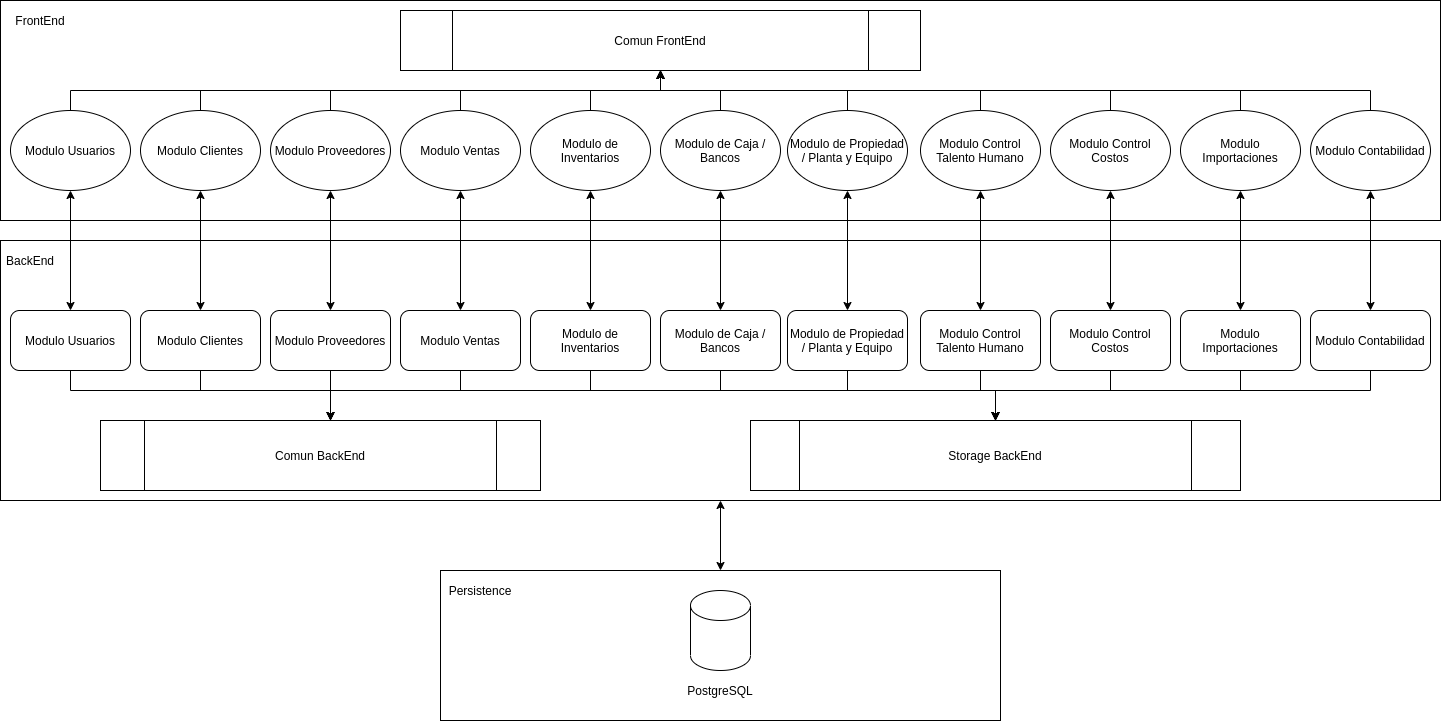

The diagram above was exported from draw.io. Its source (the exported page's mxGraphModel, read from the mxfile embedded in the PNG):
<mxGraphModel dx="801" dy="494" grid="1" gridSize="10" guides="1" tooltips="1" connect="1" arrows="1" fold="1" page="1" pageScale="1" pageWidth="827" pageHeight="1169" math="0" shadow="0">
  <root>
    <mxCell id="0" />
    <mxCell id="1" parent="0" />
    <mxCell id="cKg1oXafu-i81oJLL93v-1" value="" style="rounded=0;whiteSpace=wrap;html=1;" vertex="1" parent="1">
      <mxGeometry x="40" y="30" width="1440" height="220" as="geometry" />
    </mxCell>
    <mxCell id="cKg1oXafu-i81oJLL93v-2" value="FrontEnd" style="text;html=1;strokeColor=none;fillColor=none;align=center;verticalAlign=middle;whiteSpace=wrap;rounded=0;" vertex="1" parent="1">
      <mxGeometry x="60" y="40" width="40" height="20" as="geometry" />
    </mxCell>
    <mxCell id="cKg1oXafu-i81oJLL93v-3" value="" style="rounded=0;whiteSpace=wrap;html=1;" vertex="1" parent="1">
      <mxGeometry x="40" y="270" width="1440" height="260" as="geometry" />
    </mxCell>
    <mxCell id="cKg1oXafu-i81oJLL93v-4" style="edgeStyle=orthogonalEdgeStyle;rounded=0;orthogonalLoop=1;jettySize=auto;html=1;entryX=0.5;entryY=1;entryDx=0;entryDy=0;" edge="1" parent="1" source="cKg1oXafu-i81oJLL93v-5" target="cKg1oXafu-i81oJLL93v-14">
      <mxGeometry relative="1" as="geometry">
        <Array as="points">
          <mxPoint x="110" y="120" />
          <mxPoint x="700" y="120" />
        </Array>
      </mxGeometry>
    </mxCell>
    <mxCell id="cKg1oXafu-i81oJLL93v-5" value="Modulo Usuarios" style="ellipse;whiteSpace=wrap;html=1;" vertex="1" parent="1">
      <mxGeometry x="50" y="140" width="120" height="80" as="geometry" />
    </mxCell>
    <mxCell id="cKg1oXafu-i81oJLL93v-6" style="edgeStyle=orthogonalEdgeStyle;rounded=0;orthogonalLoop=1;jettySize=auto;html=1;entryX=0.5;entryY=1;entryDx=0;entryDy=0;" edge="1" parent="1" source="cKg1oXafu-i81oJLL93v-7" target="cKg1oXafu-i81oJLL93v-14">
      <mxGeometry relative="1" as="geometry">
        <Array as="points">
          <mxPoint x="240" y="120" />
          <mxPoint x="700" y="120" />
        </Array>
      </mxGeometry>
    </mxCell>
    <mxCell id="cKg1oXafu-i81oJLL93v-7" value="Modulo Clientes" style="ellipse;whiteSpace=wrap;html=1;" vertex="1" parent="1">
      <mxGeometry x="180" y="140" width="120" height="80" as="geometry" />
    </mxCell>
    <mxCell id="cKg1oXafu-i81oJLL93v-8" value="" style="edgeStyle=orthogonalEdgeStyle;rounded=0;orthogonalLoop=1;jettySize=auto;html=1;" edge="1" parent="1" source="cKg1oXafu-i81oJLL93v-9" target="cKg1oXafu-i81oJLL93v-14">
      <mxGeometry relative="1" as="geometry" />
    </mxCell>
    <mxCell id="cKg1oXafu-i81oJLL93v-9" value="Modulo Ventas" style="ellipse;whiteSpace=wrap;html=1;" vertex="1" parent="1">
      <mxGeometry x="440" y="140" width="120" height="80" as="geometry" />
    </mxCell>
    <mxCell id="cKg1oXafu-i81oJLL93v-10" value="" style="edgeStyle=orthogonalEdgeStyle;rounded=0;orthogonalLoop=1;jettySize=auto;html=1;" edge="1" parent="1" source="cKg1oXafu-i81oJLL93v-11" target="cKg1oXafu-i81oJLL93v-14">
      <mxGeometry relative="1" as="geometry" />
    </mxCell>
    <mxCell id="cKg1oXafu-i81oJLL93v-11" value="Modulo de Inventarios" style="ellipse;whiteSpace=wrap;html=1;" vertex="1" parent="1">
      <mxGeometry x="570" y="140" width="120" height="80" as="geometry" />
    </mxCell>
    <mxCell id="cKg1oXafu-i81oJLL93v-12" value="" style="edgeStyle=orthogonalEdgeStyle;rounded=0;orthogonalLoop=1;jettySize=auto;html=1;" edge="1" parent="1" source="cKg1oXafu-i81oJLL93v-13" target="cKg1oXafu-i81oJLL93v-14">
      <mxGeometry relative="1" as="geometry" />
    </mxCell>
    <mxCell id="cKg1oXafu-i81oJLL93v-13" value="Modulo de Propiedad / Planta y Equipo" style="ellipse;whiteSpace=wrap;html=1;" vertex="1" parent="1">
      <mxGeometry x="827" y="140" width="120" height="80" as="geometry" />
    </mxCell>
    <mxCell id="cKg1oXafu-i81oJLL93v-14" value="Comun FrontEnd" style="shape=process;whiteSpace=wrap;html=1;backgroundOutline=1;" vertex="1" parent="1">
      <mxGeometry x="440" y="40" width="520" height="60" as="geometry" />
    </mxCell>
    <mxCell id="cKg1oXafu-i81oJLL93v-15" style="edgeStyle=orthogonalEdgeStyle;rounded=0;orthogonalLoop=1;jettySize=auto;html=1;exitX=0.5;exitY=1;exitDx=0;exitDy=0;entryX=0.5;entryY=0;entryDx=0;entryDy=0;" edge="1" parent="1" source="cKg1oXafu-i81oJLL93v-16" target="cKg1oXafu-i81oJLL93v-39">
      <mxGeometry relative="1" as="geometry">
        <Array as="points">
          <mxPoint x="110" y="420" />
          <mxPoint x="1035" y="420" />
        </Array>
      </mxGeometry>
    </mxCell>
    <mxCell id="cKg1oXafu-i81oJLL93v-16" value="Modulo Usuarios" style="rounded=1;whiteSpace=wrap;html=1;" vertex="1" parent="1">
      <mxGeometry x="50" y="340" width="120" height="60" as="geometry" />
    </mxCell>
    <mxCell id="cKg1oXafu-i81oJLL93v-17" style="edgeStyle=orthogonalEdgeStyle;rounded=0;orthogonalLoop=1;jettySize=auto;html=1;exitX=0.5;exitY=1;exitDx=0;exitDy=0;" edge="1" parent="1" source="cKg1oXafu-i81oJLL93v-18">
      <mxGeometry relative="1" as="geometry">
        <mxPoint x="370" y="450" as="targetPoint" />
        <Array as="points">
          <mxPoint x="240" y="420" />
          <mxPoint x="370" y="420" />
        </Array>
      </mxGeometry>
    </mxCell>
    <mxCell id="cKg1oXafu-i81oJLL93v-18" value="Modulo Clientes" style="rounded=1;whiteSpace=wrap;html=1;" vertex="1" parent="1">
      <mxGeometry x="180" y="340" width="120" height="60" as="geometry" />
    </mxCell>
    <mxCell id="cKg1oXafu-i81oJLL93v-19" style="edgeStyle=orthogonalEdgeStyle;rounded=0;orthogonalLoop=1;jettySize=auto;html=1;exitX=0.5;exitY=1;exitDx=0;exitDy=0;" edge="1" parent="1" source="cKg1oXafu-i81oJLL93v-20">
      <mxGeometry relative="1" as="geometry">
        <mxPoint x="370" y="450" as="targetPoint" />
        <Array as="points">
          <mxPoint x="500" y="420" />
          <mxPoint x="370" y="420" />
        </Array>
      </mxGeometry>
    </mxCell>
    <mxCell id="cKg1oXafu-i81oJLL93v-20" value="Modulo Ventas" style="rounded=1;whiteSpace=wrap;html=1;" vertex="1" parent="1">
      <mxGeometry x="440" y="340" width="120" height="60" as="geometry" />
    </mxCell>
    <mxCell id="cKg1oXafu-i81oJLL93v-21" style="edgeStyle=orthogonalEdgeStyle;rounded=0;orthogonalLoop=1;jettySize=auto;html=1;exitX=0.5;exitY=1;exitDx=0;exitDy=0;" edge="1" parent="1" source="cKg1oXafu-i81oJLL93v-22">
      <mxGeometry relative="1" as="geometry">
        <mxPoint x="370" y="450" as="targetPoint" />
        <Array as="points">
          <mxPoint x="630" y="420" />
          <mxPoint x="370" y="420" />
        </Array>
      </mxGeometry>
    </mxCell>
    <mxCell id="cKg1oXafu-i81oJLL93v-22" value="Modulo de Inventarios" style="rounded=1;whiteSpace=wrap;html=1;" vertex="1" parent="1">
      <mxGeometry x="570" y="340" width="120" height="60" as="geometry" />
    </mxCell>
    <mxCell id="cKg1oXafu-i81oJLL93v-23" style="edgeStyle=orthogonalEdgeStyle;rounded=0;orthogonalLoop=1;jettySize=auto;html=1;" edge="1" parent="1" source="cKg1oXafu-i81oJLL93v-24" target="cKg1oXafu-i81oJLL93v-39">
      <mxGeometry relative="1" as="geometry">
        <Array as="points">
          <mxPoint x="760" y="420" />
          <mxPoint x="1035" y="420" />
        </Array>
      </mxGeometry>
    </mxCell>
    <mxCell id="cKg1oXafu-i81oJLL93v-24" value="Modulo de Caja / Bancos" style="rounded=1;whiteSpace=wrap;html=1;" vertex="1" parent="1">
      <mxGeometry x="700" y="340" width="120" height="60" as="geometry" />
    </mxCell>
    <mxCell id="cKg1oXafu-i81oJLL93v-25" style="edgeStyle=orthogonalEdgeStyle;rounded=0;orthogonalLoop=1;jettySize=auto;html=1;entryX=0.5;entryY=0;entryDx=0;entryDy=0;" edge="1" parent="1" source="cKg1oXafu-i81oJLL93v-26" target="cKg1oXafu-i81oJLL93v-39">
      <mxGeometry relative="1" as="geometry">
        <Array as="points">
          <mxPoint x="887" y="420" />
          <mxPoint x="1035" y="420" />
        </Array>
      </mxGeometry>
    </mxCell>
    <mxCell id="cKg1oXafu-i81oJLL93v-26" value="Modulo de Propiedad / Planta y Equipo" style="rounded=1;whiteSpace=wrap;html=1;" vertex="1" parent="1">
      <mxGeometry x="827" y="340" width="120" height="60" as="geometry" />
    </mxCell>
    <mxCell id="cKg1oXafu-i81oJLL93v-27" value="" style="rounded=0;whiteSpace=wrap;html=1;" vertex="1" parent="1">
      <mxGeometry x="480" y="600" width="560" height="150" as="geometry" />
    </mxCell>
    <mxCell id="cKg1oXafu-i81oJLL93v-28" value="BackEnd" style="text;html=1;strokeColor=none;fillColor=none;align=center;verticalAlign=middle;whiteSpace=wrap;rounded=0;" vertex="1" parent="1">
      <mxGeometry x="50" y="280" width="40" height="20" as="geometry" />
    </mxCell>
    <mxCell id="cKg1oXafu-i81oJLL93v-29" value="" style="endArrow=classic;startArrow=classic;html=1;entryX=0.5;entryY=1;entryDx=0;entryDy=0;exitX=0.5;exitY=0;exitDx=0;exitDy=0;" edge="1" parent="1" source="cKg1oXafu-i81oJLL93v-18" target="cKg1oXafu-i81oJLL93v-7">
      <mxGeometry width="50" height="50" relative="1" as="geometry">
        <mxPoint x="414" y="340" as="sourcePoint" />
        <mxPoint x="464" y="290" as="targetPoint" />
      </mxGeometry>
    </mxCell>
    <mxCell id="cKg1oXafu-i81oJLL93v-30" value="" style="endArrow=classic;startArrow=classic;html=1;entryX=0.5;entryY=1;entryDx=0;entryDy=0;exitX=0.5;exitY=0;exitDx=0;exitDy=0;" edge="1" parent="1" source="cKg1oXafu-i81oJLL93v-16" target="cKg1oXafu-i81oJLL93v-5">
      <mxGeometry width="50" height="50" relative="1" as="geometry">
        <mxPoint x="570" y="290" as="sourcePoint" />
        <mxPoint x="620" y="240" as="targetPoint" />
      </mxGeometry>
    </mxCell>
    <mxCell id="cKg1oXafu-i81oJLL93v-31" value="" style="endArrow=classic;startArrow=classic;html=1;entryX=0.5;entryY=1;entryDx=0;entryDy=0;exitX=0.5;exitY=0;exitDx=0;exitDy=0;" edge="1" parent="1" source="cKg1oXafu-i81oJLL93v-20" target="cKg1oXafu-i81oJLL93v-9">
      <mxGeometry width="50" height="50" relative="1" as="geometry">
        <mxPoint x="540.5" y="340" as="sourcePoint" />
        <mxPoint x="540" y="220" as="targetPoint" />
      </mxGeometry>
    </mxCell>
    <mxCell id="cKg1oXafu-i81oJLL93v-32" value="" style="endArrow=classic;startArrow=classic;html=1;entryX=0.5;entryY=1;entryDx=0;entryDy=0;exitX=0.5;exitY=0;exitDx=0;exitDy=0;" edge="1" parent="1" source="cKg1oXafu-i81oJLL93v-22" target="cKg1oXafu-i81oJLL93v-11">
      <mxGeometry width="50" height="50" relative="1" as="geometry">
        <mxPoint x="680" y="350" as="sourcePoint" />
        <mxPoint x="680" y="230" as="targetPoint" />
      </mxGeometry>
    </mxCell>
    <mxCell id="cKg1oXafu-i81oJLL93v-33" value="" style="endArrow=classic;startArrow=classic;html=1;entryX=0.5;entryY=1;entryDx=0;entryDy=0;" edge="1" parent="1" source="cKg1oXafu-i81oJLL93v-26" target="cKg1oXafu-i81oJLL93v-13">
      <mxGeometry width="50" height="50" relative="1" as="geometry">
        <mxPoint x="810" y="350" as="sourcePoint" />
        <mxPoint x="810" y="230" as="targetPoint" />
      </mxGeometry>
    </mxCell>
    <mxCell id="cKg1oXafu-i81oJLL93v-34" value="Persistence" style="text;html=1;strokeColor=none;fillColor=none;align=center;verticalAlign=middle;whiteSpace=wrap;rounded=0;" vertex="1" parent="1">
      <mxGeometry x="500" y="610" width="40" height="20" as="geometry" />
    </mxCell>
    <mxCell id="cKg1oXafu-i81oJLL93v-35" value="" style="shape=cylinder3;whiteSpace=wrap;html=1;boundedLbl=1;backgroundOutline=1;size=15;" vertex="1" parent="1">
      <mxGeometry x="730" y="620" width="60" height="80" as="geometry" />
    </mxCell>
    <mxCell id="cKg1oXafu-i81oJLL93v-36" value="PostgreSQL" style="text;html=1;strokeColor=none;fillColor=none;align=center;verticalAlign=middle;whiteSpace=wrap;rounded=0;" vertex="1" parent="1">
      <mxGeometry x="740" y="710" width="40" height="20" as="geometry" />
    </mxCell>
    <mxCell id="cKg1oXafu-i81oJLL93v-37" value="Comun BackEnd" style="shape=process;whiteSpace=wrap;html=1;backgroundOutline=1;" vertex="1" parent="1">
      <mxGeometry x="140" y="450" width="440" height="70" as="geometry" />
    </mxCell>
    <mxCell id="cKg1oXafu-i81oJLL93v-38" value="" style="endArrow=classic;startArrow=classic;html=1;exitX=0.5;exitY=0;exitDx=0;exitDy=0;entryX=0.5;entryY=1;entryDx=0;entryDy=0;" edge="1" parent="1" source="cKg1oXafu-i81oJLL93v-27" target="cKg1oXafu-i81oJLL93v-3">
      <mxGeometry width="50" height="50" relative="1" as="geometry">
        <mxPoint x="570" y="590" as="sourcePoint" />
        <mxPoint x="620" y="540" as="targetPoint" />
      </mxGeometry>
    </mxCell>
    <mxCell id="cKg1oXafu-i81oJLL93v-39" value="Storage BackEnd" style="shape=process;whiteSpace=wrap;html=1;backgroundOutline=1;" vertex="1" parent="1">
      <mxGeometry x="790" y="450" width="490" height="70" as="geometry" />
    </mxCell>
    <mxCell id="cKg1oXafu-i81oJLL93v-40" style="edgeStyle=orthogonalEdgeStyle;rounded=0;orthogonalLoop=1;jettySize=auto;html=1;entryX=0.5;entryY=1;entryDx=0;entryDy=0;" edge="1" parent="1" source="cKg1oXafu-i81oJLL93v-41" target="cKg1oXafu-i81oJLL93v-14">
      <mxGeometry relative="1" as="geometry">
        <Array as="points">
          <mxPoint x="370" y="120" />
          <mxPoint x="700" y="120" />
        </Array>
      </mxGeometry>
    </mxCell>
    <mxCell id="cKg1oXafu-i81oJLL93v-41" value="Modulo Proveedores" style="ellipse;whiteSpace=wrap;html=1;" vertex="1" parent="1">
      <mxGeometry x="310" y="140" width="120" height="80" as="geometry" />
    </mxCell>
    <mxCell id="cKg1oXafu-i81oJLL93v-42" value="" style="edgeStyle=orthogonalEdgeStyle;rounded=0;orthogonalLoop=1;jettySize=auto;html=1;" edge="1" parent="1" source="cKg1oXafu-i81oJLL93v-43" target="cKg1oXafu-i81oJLL93v-14">
      <mxGeometry relative="1" as="geometry" />
    </mxCell>
    <mxCell id="cKg1oXafu-i81oJLL93v-43" value="Modulo de Caja / Bancos" style="ellipse;whiteSpace=wrap;html=1;" vertex="1" parent="1">
      <mxGeometry x="700" y="140" width="120" height="80" as="geometry" />
    </mxCell>
    <mxCell id="cKg1oXafu-i81oJLL93v-44" style="edgeStyle=orthogonalEdgeStyle;rounded=0;orthogonalLoop=1;jettySize=auto;html=1;entryX=0.5;entryY=1;entryDx=0;entryDy=0;" edge="1" parent="1" source="cKg1oXafu-i81oJLL93v-45" target="cKg1oXafu-i81oJLL93v-14">
      <mxGeometry relative="1" as="geometry" />
    </mxCell>
    <mxCell id="cKg1oXafu-i81oJLL93v-45" value="Modulo Control Talento Humano" style="ellipse;whiteSpace=wrap;html=1;" vertex="1" parent="1">
      <mxGeometry x="960" y="140" width="120" height="80" as="geometry" />
    </mxCell>
    <mxCell id="cKg1oXafu-i81oJLL93v-46" style="edgeStyle=orthogonalEdgeStyle;rounded=0;orthogonalLoop=1;jettySize=auto;html=1;entryX=0.5;entryY=1;entryDx=0;entryDy=0;" edge="1" parent="1" source="cKg1oXafu-i81oJLL93v-47" target="cKg1oXafu-i81oJLL93v-14">
      <mxGeometry relative="1" as="geometry">
        <Array as="points">
          <mxPoint x="1150" y="120" />
          <mxPoint x="700" y="120" />
        </Array>
      </mxGeometry>
    </mxCell>
    <mxCell id="cKg1oXafu-i81oJLL93v-47" value="Modulo Control Costos" style="ellipse;whiteSpace=wrap;html=1;" vertex="1" parent="1">
      <mxGeometry x="1090" y="140" width="120" height="80" as="geometry" />
    </mxCell>
    <mxCell id="cKg1oXafu-i81oJLL93v-48" style="edgeStyle=orthogonalEdgeStyle;rounded=0;orthogonalLoop=1;jettySize=auto;html=1;" edge="1" parent="1" source="cKg1oXafu-i81oJLL93v-49">
      <mxGeometry relative="1" as="geometry">
        <mxPoint x="700" y="100" as="targetPoint" />
        <Array as="points">
          <mxPoint x="1280" y="120" />
          <mxPoint x="700" y="120" />
        </Array>
      </mxGeometry>
    </mxCell>
    <mxCell id="cKg1oXafu-i81oJLL93v-49" value="Modulo Importaciones" style="ellipse;whiteSpace=wrap;html=1;" vertex="1" parent="1">
      <mxGeometry x="1220" y="140" width="120" height="80" as="geometry" />
    </mxCell>
    <mxCell id="cKg1oXafu-i81oJLL93v-50" style="edgeStyle=orthogonalEdgeStyle;rounded=0;orthogonalLoop=1;jettySize=auto;html=1;entryX=0.5;entryY=1;entryDx=0;entryDy=0;" edge="1" parent="1" source="cKg1oXafu-i81oJLL93v-51" target="cKg1oXafu-i81oJLL93v-14">
      <mxGeometry relative="1" as="geometry">
        <Array as="points">
          <mxPoint x="1410" y="120" />
          <mxPoint x="700" y="120" />
        </Array>
      </mxGeometry>
    </mxCell>
    <mxCell id="cKg1oXafu-i81oJLL93v-51" value="Modulo Contabilidad" style="ellipse;whiteSpace=wrap;html=1;" vertex="1" parent="1">
      <mxGeometry x="1350" y="140" width="120" height="80" as="geometry" />
    </mxCell>
    <mxCell id="cKg1oXafu-i81oJLL93v-52" style="edgeStyle=orthogonalEdgeStyle;rounded=0;orthogonalLoop=1;jettySize=auto;html=1;exitX=0.5;exitY=1;exitDx=0;exitDy=0;" edge="1" parent="1" source="cKg1oXafu-i81oJLL93v-53" target="cKg1oXafu-i81oJLL93v-37">
      <mxGeometry relative="1" as="geometry">
        <Array as="points">
          <mxPoint x="370" y="440" />
          <mxPoint x="370" y="440" />
        </Array>
      </mxGeometry>
    </mxCell>
    <mxCell id="cKg1oXafu-i81oJLL93v-53" value="Modulo Proveedores" style="rounded=1;whiteSpace=wrap;html=1;" vertex="1" parent="1">
      <mxGeometry x="310" y="340" width="120" height="60" as="geometry" />
    </mxCell>
    <mxCell id="cKg1oXafu-i81oJLL93v-54" style="edgeStyle=orthogonalEdgeStyle;rounded=0;orthogonalLoop=1;jettySize=auto;html=1;exitX=0.5;exitY=1;exitDx=0;exitDy=0;" edge="1" parent="1" source="cKg1oXafu-i81oJLL93v-55" target="cKg1oXafu-i81oJLL93v-39">
      <mxGeometry relative="1" as="geometry">
        <Array as="points">
          <mxPoint x="1020" y="420" />
          <mxPoint x="1035" y="420" />
        </Array>
      </mxGeometry>
    </mxCell>
    <mxCell id="cKg1oXafu-i81oJLL93v-55" value="Modulo Control Talento Humano" style="rounded=1;whiteSpace=wrap;html=1;" vertex="1" parent="1">
      <mxGeometry x="960" y="340" width="120" height="60" as="geometry" />
    </mxCell>
    <mxCell id="cKg1oXafu-i81oJLL93v-56" style="edgeStyle=orthogonalEdgeStyle;rounded=0;orthogonalLoop=1;jettySize=auto;html=1;entryX=0.5;entryY=0;entryDx=0;entryDy=0;" edge="1" parent="1" source="cKg1oXafu-i81oJLL93v-57" target="cKg1oXafu-i81oJLL93v-39">
      <mxGeometry relative="1" as="geometry">
        <Array as="points">
          <mxPoint x="1150" y="420" />
          <mxPoint x="1035" y="420" />
        </Array>
      </mxGeometry>
    </mxCell>
    <mxCell id="cKg1oXafu-i81oJLL93v-57" value="Modulo Control Costos" style="rounded=1;whiteSpace=wrap;html=1;" vertex="1" parent="1">
      <mxGeometry x="1090" y="340" width="120" height="60" as="geometry" />
    </mxCell>
    <mxCell id="cKg1oXafu-i81oJLL93v-58" style="edgeStyle=orthogonalEdgeStyle;rounded=0;orthogonalLoop=1;jettySize=auto;html=1;entryX=0.5;entryY=0;entryDx=0;entryDy=0;" edge="1" parent="1" source="cKg1oXafu-i81oJLL93v-59" target="cKg1oXafu-i81oJLL93v-39">
      <mxGeometry relative="1" as="geometry">
        <Array as="points">
          <mxPoint x="1280" y="420" />
          <mxPoint x="1035" y="420" />
        </Array>
      </mxGeometry>
    </mxCell>
    <mxCell id="cKg1oXafu-i81oJLL93v-59" value="Modulo Importaciones" style="rounded=1;whiteSpace=wrap;html=1;" vertex="1" parent="1">
      <mxGeometry x="1220" y="340" width="120" height="60" as="geometry" />
    </mxCell>
    <mxCell id="cKg1oXafu-i81oJLL93v-60" style="edgeStyle=orthogonalEdgeStyle;rounded=0;orthogonalLoop=1;jettySize=auto;html=1;entryX=0.5;entryY=0;entryDx=0;entryDy=0;" edge="1" parent="1" source="cKg1oXafu-i81oJLL93v-61" target="cKg1oXafu-i81oJLL93v-39">
      <mxGeometry relative="1" as="geometry">
        <Array as="points">
          <mxPoint x="1410" y="420" />
          <mxPoint x="1035" y="420" />
        </Array>
      </mxGeometry>
    </mxCell>
    <mxCell id="cKg1oXafu-i81oJLL93v-61" value="Modulo Contabilidad" style="rounded=1;whiteSpace=wrap;html=1;" vertex="1" parent="1">
      <mxGeometry x="1350" y="340" width="120" height="60" as="geometry" />
    </mxCell>
    <mxCell id="cKg1oXafu-i81oJLL93v-62" value="" style="endArrow=classic;startArrow=classic;html=1;entryX=0.5;entryY=1;entryDx=0;entryDy=0;exitX=0.5;exitY=0;exitDx=0;exitDy=0;" edge="1" parent="1" source="cKg1oXafu-i81oJLL93v-55" target="cKg1oXafu-i81oJLL93v-45">
      <mxGeometry width="50" height="50" relative="1" as="geometry">
        <mxPoint x="897" y="350" as="sourcePoint" />
        <mxPoint x="897" y="230" as="targetPoint" />
      </mxGeometry>
    </mxCell>
    <mxCell id="cKg1oXafu-i81oJLL93v-63" value="" style="endArrow=classic;startArrow=classic;html=1;entryX=0.5;entryY=1;entryDx=0;entryDy=0;exitX=0.5;exitY=0;exitDx=0;exitDy=0;" edge="1" parent="1" source="cKg1oXafu-i81oJLL93v-57" target="cKg1oXafu-i81oJLL93v-47">
      <mxGeometry width="50" height="50" relative="1" as="geometry">
        <mxPoint x="1030" y="350" as="sourcePoint" />
        <mxPoint x="1030" y="230" as="targetPoint" />
      </mxGeometry>
    </mxCell>
    <mxCell id="cKg1oXafu-i81oJLL93v-64" value="" style="endArrow=classic;startArrow=classic;html=1;entryX=0.5;entryY=1;entryDx=0;entryDy=0;" edge="1" parent="1" source="cKg1oXafu-i81oJLL93v-59" target="cKg1oXafu-i81oJLL93v-49">
      <mxGeometry width="50" height="50" relative="1" as="geometry">
        <mxPoint x="1160" y="350" as="sourcePoint" />
        <mxPoint x="1160" y="230" as="targetPoint" />
      </mxGeometry>
    </mxCell>
    <mxCell id="cKg1oXafu-i81oJLL93v-65" value="" style="endArrow=classic;startArrow=classic;html=1;entryX=0.5;entryY=1;entryDx=0;entryDy=0;exitX=0.5;exitY=0;exitDx=0;exitDy=0;" edge="1" parent="1" source="cKg1oXafu-i81oJLL93v-61" target="cKg1oXafu-i81oJLL93v-51">
      <mxGeometry width="50" height="50" relative="1" as="geometry">
        <mxPoint x="1170" y="360" as="sourcePoint" />
        <mxPoint x="1170" y="240" as="targetPoint" />
      </mxGeometry>
    </mxCell>
    <mxCell id="cKg1oXafu-i81oJLL93v-66" value="" style="endArrow=classic;startArrow=classic;html=1;entryX=0.5;entryY=1;entryDx=0;entryDy=0;exitX=0.5;exitY=0;exitDx=0;exitDy=0;" edge="1" parent="1" source="cKg1oXafu-i81oJLL93v-53" target="cKg1oXafu-i81oJLL93v-41">
      <mxGeometry width="50" height="50" relative="1" as="geometry">
        <mxPoint x="250" y="350" as="sourcePoint" />
        <mxPoint x="250" y="230" as="targetPoint" />
      </mxGeometry>
    </mxCell>
    <mxCell id="cKg1oXafu-i81oJLL93v-67" value="" style="endArrow=classic;startArrow=classic;html=1;entryX=0.5;entryY=1;entryDx=0;entryDy=0;exitX=0.5;exitY=0;exitDx=0;exitDy=0;" edge="1" parent="1" source="cKg1oXafu-i81oJLL93v-24" target="cKg1oXafu-i81oJLL93v-43">
      <mxGeometry width="50" height="50" relative="1" as="geometry">
        <mxPoint x="640" y="350" as="sourcePoint" />
        <mxPoint x="640" y="230" as="targetPoint" />
      </mxGeometry>
    </mxCell>
  </root>
</mxGraphModel>